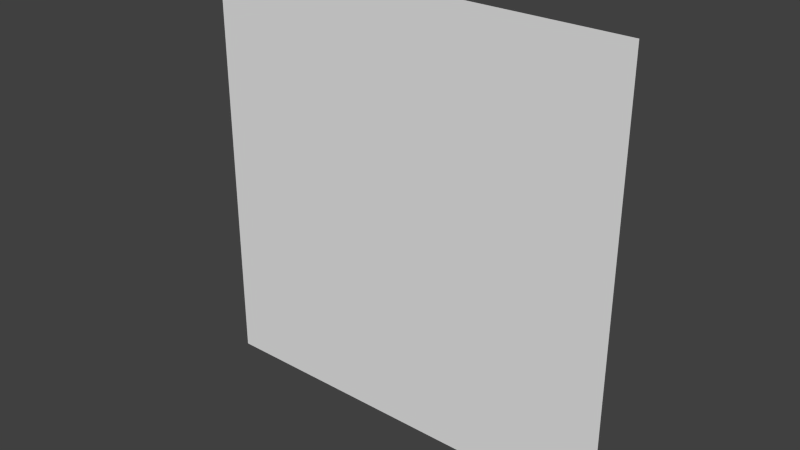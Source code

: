 # Source: wall.blend  (saved by Blender 2.79.0; exported with 4.5.12 LTS)
import bpy
from mathutils import Matrix  # noqa: F401  (used for matrix-valued properties, if any)

bpy.ops.wm.read_factory_settings(use_empty=True)
scene = bpy.context.scene
scene.name = 'Scene'

# ---- collections
col_collection_1 = bpy.data.collections.new('Collection 1'); scene.collection.children.link(col_collection_1)

# ---- materials (node trees are filled in below, after node groups)
mat_wall1 = bpy.data.materials.new('wall1')
mat_wall1.alpha_threshold = 0.0
mat_wall1.use_transparent_shadow = False
mat_wall1.roughness = 0.5

# ---- material node trees

# ---- world
world_world = bpy.data.worlds.new('World'); scene.world = world_world
world_world.color = (0.05088, 0.05088, 0.05088)
world_world.use_sun_shadow = False
world_world.sun_shadow_jitter_overblur = 0.0
world_world.cycles.sampling_method = 'NONE'
world_world.cycles.sample_map_resolution = 256

# ---- meshes
me_plane = bpy.data.meshes.new('Plane')
me_plane.from_pydata([(-1.0, 1.0, 2.782e-08), (1.0, 1.0, -1.192e-07), (-1.0, 1.0, 2.0), (1.0, 1.0, 2.0)], [], [(0, 1, 3, 2)])
_uv = me_plane.uv_layers.new(name='UVMap')
_uv.uv.foreach_set('vector', [0.0, 0.0, 1.0, 0.0, 1.0, 1.0, 0.0, 1.0])
me_plane.materials.append(mat_wall1)
me_plane.use_remesh_preserve_volume = False
me_plane.use_remesh_preserve_attributes = False
me_plane.use_mirror_vertex_groups = False
me_plane.update()

# ---- objects
ob_wall = bpy.data.objects.new('wall', me_plane)

# ---- transforms, parenting, visibility, modifiers, constraints
ob_wall.location = (0.0, 0.0, 0.0)
ob_wall.lineart.crease_threshold = 0.0

# ---- collection membership
col_collection_1.objects.link(ob_wall)

# ---- scene / render settings (as saved in the file)
scene.frame_start = 1; scene.frame_end = 250; scene.frame_set(1)
scene.render.engine = 'BLENDER_EEVEE_NEXT'
scene.render.resolution_percentage = 50
scene.render.dither_intensity = 0.0
scene.cycles.use_denoising = False
scene.cycles.samples = 10
scene.cycles.sampling_pattern = 'TABULATED_SOBOL'
scene.cycles.light_sampling_threshold = 0.0
scene.cycles.use_adaptive_sampling = False
scene.cycles.use_light_tree = False
scene.cycles.blur_glossy = 0.0
scene.cycles.pixel_filter_type = 'GAUSSIAN'
scene.cycles.sample_clamp_indirect = 0.0
scene.view_settings.view_transform = 'Standard'
bpy.context.view_layer.update()

# ---- added for rendering (the .blend has no active camera and no usable light): camera, sun
cam_auto = bpy.data.cameras.new('AutoCamera')
cam_auto.lens = 50.0
cam_auto.sensor_width = 36.0
cam_auto.clip_end = 1000.0
ob_auto_camera = bpy.data.objects.new('AutoCamera', cam_auto)
scene.collection.objects.link(ob_auto_camera)
ob_auto_camera.location = (2.61693, -2.14032, 3.09354)
ob_auto_camera.rotation_euler = (1.09748, -7.21219e-08, 0.694738)
scene.camera = ob_auto_camera
light_auto_sun = bpy.data.lights.new('AutoSun', 'SUN')
light_auto_sun.energy = 3.0
light_auto_sun.angle = 0.0523599
ob_auto_sun = bpy.data.objects.new('AutoSun', light_auto_sun)
scene.collection.objects.link(ob_auto_sun)
ob_auto_sun.rotation_euler = (0.872665, 0.174533, 0.523599)
bpy.context.view_layer.update()
